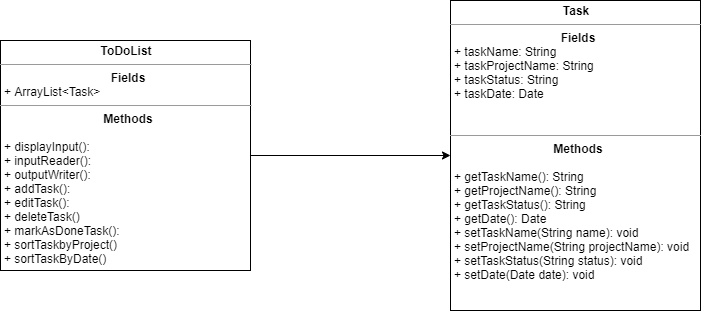

The diagram above was exported from draw.io. Its source (the exported page's mxGraphModel, read from the mxfile embedded in the PNG):
<mxGraphModel dx="1038" dy="532" grid="1" gridSize="10" guides="1" tooltips="1" connect="1" arrows="1" fold="1" page="1" pageScale="1" pageWidth="1100" pageHeight="850" math="0" shadow="0">
  <root>
    <mxCell id="0" />
    <mxCell id="1" parent="0" />
    <mxCell id="-rrp_5gIAQvQIVtuNUtn-4" style="edgeStyle=orthogonalEdgeStyle;rounded=0;orthogonalLoop=1;jettySize=auto;html=1;exitX=1;exitY=0.5;exitDx=0;exitDy=0;entryX=0;entryY=0.5;entryDx=0;entryDy=0;" edge="1" parent="1" source="-rrp_5gIAQvQIVtuNUtn-1" target="-rrp_5gIAQvQIVtuNUtn-2">
      <mxGeometry relative="1" as="geometry" />
    </mxCell>
    <mxCell id="-rrp_5gIAQvQIVtuNUtn-1" value="&lt;p style=&quot;margin: 0px ; margin-top: 4px ; text-align: center&quot;&gt;&lt;b&gt;ToDoList&lt;/b&gt;&lt;/p&gt;&lt;hr size=&quot;1&quot;&gt;&lt;p style=&quot;text-align: center ; margin: 0px 0px 0px 4px&quot;&gt;&lt;b&gt;Fields&lt;/b&gt;&lt;/p&gt;&lt;p style=&quot;margin: 0px ; margin-left: 4px&quot;&gt;+ ArrayList&amp;lt;Task&amp;gt;&lt;/p&gt;&lt;hr size=&quot;1&quot;&gt;&lt;p style=&quot;text-align: center ; margin: 0px 0px 0px 4px&quot;&gt;&lt;b&gt;Methods&lt;/b&gt;&lt;/p&gt;&lt;p style=&quot;text-align: center ; margin: 0px 0px 0px 4px&quot;&gt;&lt;b&gt;&lt;br&gt;&lt;/b&gt;&lt;/p&gt;&lt;p style=&quot;margin: 0px ; margin-left: 4px&quot;&gt;+ displayInput():&amp;nbsp;&lt;/p&gt;&lt;p style=&quot;margin: 0px ; margin-left: 4px&quot;&gt;+ inputReader():&lt;/p&gt;&lt;p style=&quot;margin: 0px ; margin-left: 4px&quot;&gt;+ outputWriter():&lt;/p&gt;&lt;p style=&quot;margin: 0px ; margin-left: 4px&quot;&gt;+ addTask():&lt;/p&gt;&lt;p style=&quot;margin: 0px ; margin-left: 4px&quot;&gt;+ editTask():&lt;/p&gt;&lt;p style=&quot;margin: 0px ; margin-left: 4px&quot;&gt;+ deleteTask()&lt;/p&gt;&lt;p style=&quot;margin: 0px ; margin-left: 4px&quot;&gt;+ markAsDoneTask():&lt;/p&gt;&lt;p style=&quot;margin: 0px ; margin-left: 4px&quot;&gt;+ sortTaskbyProject()&lt;/p&gt;&lt;p style=&quot;margin: 0px ; margin-left: 4px&quot;&gt;+ sortTaskByDate()&lt;/p&gt;" style="verticalAlign=top;align=left;overflow=fill;fontSize=12;fontFamily=Helvetica;html=1;" vertex="1" parent="1">
      <mxGeometry x="110" y="120" width="250" height="230" as="geometry" />
    </mxCell>
    <mxCell id="-rrp_5gIAQvQIVtuNUtn-2" value="&lt;p style=&quot;margin: 0px ; margin-top: 4px ; text-align: center&quot;&gt;&lt;b&gt;Task&lt;/b&gt;&lt;/p&gt;&lt;hr size=&quot;1&quot;&gt;&lt;p style=&quot;text-align: center ; margin: 0px 0px 0px 4px&quot;&gt;&lt;b&gt;Fields&lt;/b&gt;&lt;/p&gt;&lt;p style=&quot;margin: 0px ; margin-left: 4px&quot;&gt;+ taskName: String&lt;/p&gt;&lt;p style=&quot;margin: 0px ; margin-left: 4px&quot;&gt;+ taskProjectName: String&lt;br&gt;&lt;/p&gt;&lt;p style=&quot;margin: 0px ; margin-left: 4px&quot;&gt;+ taskStatus: String&lt;br&gt;&lt;/p&gt;&lt;p style=&quot;margin: 0px ; margin-left: 4px&quot;&gt;+ taskDate: Date&lt;br&gt;&lt;/p&gt;&lt;p style=&quot;margin: 0px ; margin-left: 4px&quot;&gt;&lt;br&gt;&lt;/p&gt;&lt;p style=&quot;margin: 0px ; margin-left: 4px&quot;&gt;&lt;br&gt;&lt;/p&gt;&lt;hr size=&quot;1&quot;&gt;&lt;p style=&quot;text-align: center ; margin: 0px 0px 0px 4px&quot;&gt;&lt;b&gt;Methods&lt;/b&gt;&lt;/p&gt;&lt;p style=&quot;text-align: center ; margin: 0px 0px 0px 4px&quot;&gt;&lt;b&gt;&lt;br&gt;&lt;/b&gt;&lt;/p&gt;&lt;p style=&quot;margin: 0px ; margin-left: 4px&quot;&gt;+ getTaskName(): String&lt;/p&gt;&lt;p style=&quot;margin: 0px ; margin-left: 4px&quot;&gt;+ getProjectName(): String&lt;br&gt;&lt;/p&gt;&lt;p style=&quot;margin: 0px ; margin-left: 4px&quot;&gt;+ getTaskStatus(): String&lt;br&gt;&lt;/p&gt;&lt;p style=&quot;margin: 0px ; margin-left: 4px&quot;&gt;+ getDate(): Date&lt;br&gt;&lt;/p&gt;&lt;p style=&quot;margin: 0px 0px 0px 4px&quot;&gt;+ setTaskName(String name): void&lt;/p&gt;&lt;p style=&quot;margin: 0px 0px 0px 4px&quot;&gt;+ setProjectName(String projectName): void&lt;br&gt;&lt;/p&gt;&lt;p style=&quot;margin: 0px 0px 0px 4px&quot;&gt;+ setTaskStatus(String status): void&lt;br&gt;&lt;/p&gt;&lt;p style=&quot;margin: 0px 0px 0px 4px&quot;&gt;+ setDate(Date date): void&lt;/p&gt;&lt;p style=&quot;margin: 0px ; margin-left: 4px&quot;&gt;&lt;br&gt;&lt;/p&gt;" style="verticalAlign=top;align=left;overflow=fill;fontSize=12;fontFamily=Helvetica;html=1;" vertex="1" parent="1">
      <mxGeometry x="560" y="80" width="250" height="310" as="geometry" />
    </mxCell>
  </root>
</mxGraphModel>